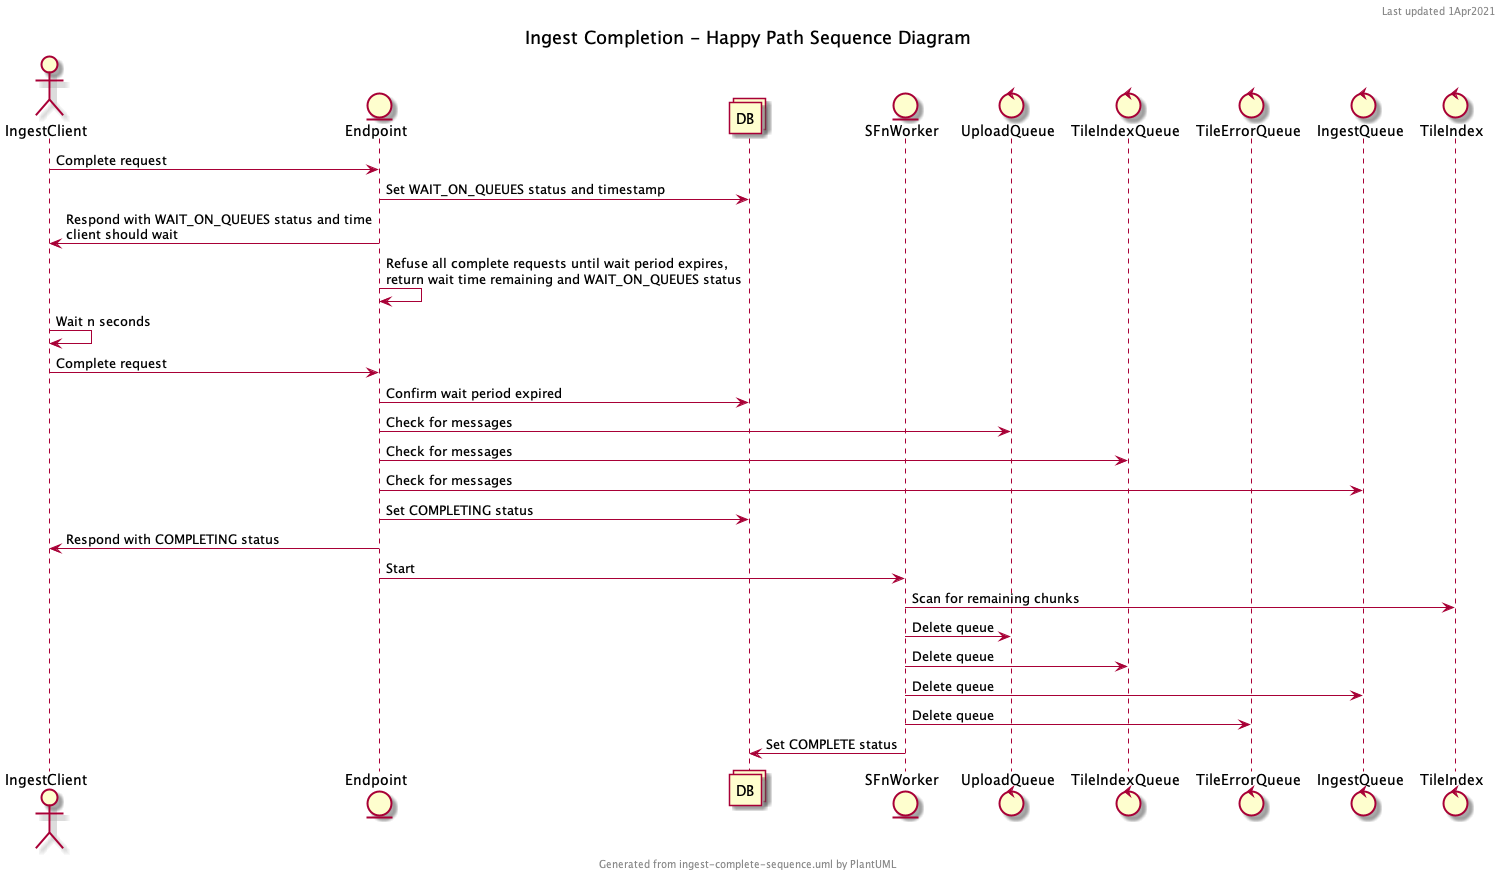

The diagram above was rendered by PlantUML. Its source (embedded in the PNG):
@startuml

header Last updated 1Apr2021
footer Generated from ingest-complete-sequence.uml by PlantUML
title Ingest Completion - Happy Path Sequence Diagram

actor IngestClient as IC
entity Endpoint as E
collections DB
entity SFnWorker as W
control UploadQueue as UQ
control TileIndexQueue as TIQ
control TileErrorQueue as TEQ
control IngestQueue as IQ
control TileIndex as TI

IC->E: Complete request
E->DB: Set WAIT_ON_QUEUES status and timestamp
E->IC: Respond with WAIT_ON_QUEUES status and time\nclient should wait
E->E: Refuse all complete requests until wait period expires, \nreturn wait time remaining and WAIT_ON_QUEUES status
IC->IC: Wait n seconds
IC->E: Complete request
E->DB: Confirm wait period expired
E->UQ: Check for messages
E->TIQ: Check for messages
E->IQ: Check for messages
E->DB: Set COMPLETING status
E->IC: Respond with COMPLETING status
E->W: Start
W->TI: Scan for remaining chunks
W->UQ: Delete queue
W->TIQ: Delete queue
W->IQ: Delete queue
W->TEQ: Delete queue
W->DB: Set COMPLETE status

@enduml